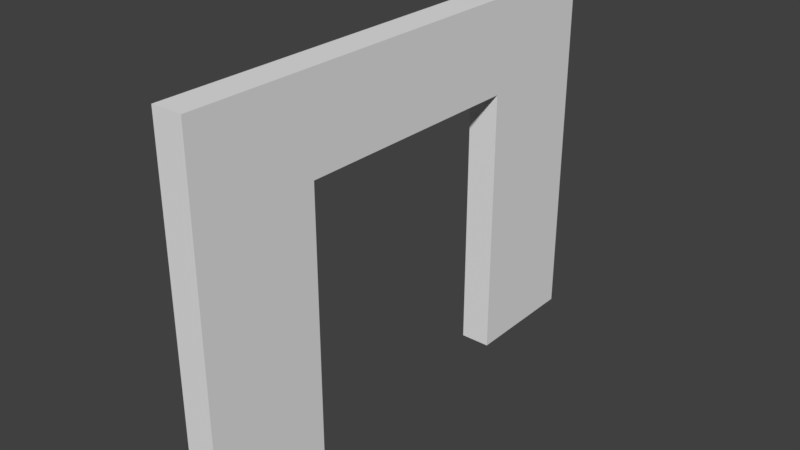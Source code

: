 # Source: StaticMesh_WallDoorTwo_3x4x0.25.blend  (saved by Blender 2.78.0; exported with 4.5.12 LTS)
import bpy
from mathutils import Matrix  # noqa: F401  (used for matrix-valued properties, if any)

bpy.ops.wm.read_factory_settings(use_empty=True)
scene = bpy.context.scene
scene.name = 'Scene'

# ---- collections
col_collection_1 = bpy.data.collections.new('Collection 1'); scene.collection.children.link(col_collection_1)

# ---- world
world_world = bpy.data.worlds.new('World'); scene.world = world_world
world_world.color = (0.05088, 0.05088, 0.05088)
world_world.use_sun_shadow = False
world_world.sun_shadow_jitter_overblur = 0.0
world_world.cycles.sampling_method = 'MANUAL'

# ---- meshes
me_vert = bpy.data.meshes.new('Vert')
me_vert.from_pydata([(0.0, 0.0, 0.0), (-2.384e-07, 0.0, 3.0), (-2.384e-07, 4.0, 3.0), (0.0, 4.0, 0.0), (-0.25, 0.0, 0.0), (-0.25, 0.0, 3.0), (-0.25, 4.0, 3.0), (-0.25, 4.0, 0.0), (-2.384e-07, 3.0, 3.0), (0.0, 3.0, 0.0), (-0.25, 3.0, 3.0), (-0.25, 3.0, 0.0), (-2.384e-07, 1.0, 3.0), (0.0, 1.0, 0.0), (-0.25, 1.0, 3.0), (-0.25, 1.0, 0.0), (-1.788e-07, 1.0, 2.25), (-1.788e-07, 3.0, 2.25), (-0.25, 1.0, 2.25), (-0.25, 3.0, 2.25)], [], [(8, 17, 9, 3, 2), (10, 6, 7, 11, 19), (2, 3, 7, 6), (0, 1, 5, 4), (13, 0, 4, 15), (8, 2, 6, 10), (12, 8, 10, 14), (1, 0, 13, 16, 12), (5, 14, 18, 15, 4), (3, 9, 11, 7), (1, 12, 14, 5), (12, 16, 17, 8), (16, 18, 19, 17), (13, 15, 18, 16), (9, 17, 19, 11), (14, 10, 19, 18)])
me_vert.use_remesh_preserve_volume = False
me_vert.use_remesh_preserve_attributes = False
me_vert.use_mirror_vertex_groups = False
me_vert.update()

# ---- objects
ob_staticmesh_walldoortwo_3x4x0_25 = bpy.data.objects.new('StaticMesh_WallDoorTwo 3x4x0.25', me_vert)

# ---- transforms, parenting, visibility, modifiers, constraints
ob_staticmesh_walldoortwo_3x4x0_25.location = (0.0, 0.0, 0.0)
ob_staticmesh_walldoortwo_3x4x0_25.lineart.crease_threshold = 0.0

# ---- collection membership
col_collection_1.objects.link(ob_staticmesh_walldoortwo_3x4x0_25)

# ---- scene / render settings (as saved in the file)
scene.frame_start = 1; scene.frame_end = 250; scene.frame_set(1)
scene.render.engine = 'CYCLES'
scene.render.resolution_percentage = 50
scene.render.dither_intensity = 0.0
scene.render.use_persistent_data = True
scene.cycles.shading_system = True
scene.cycles.use_denoising = False
scene.cycles.samples = 128
scene.cycles.sampling_pattern = 'TABULATED_SOBOL'
scene.cycles.light_sampling_threshold = 0.0
scene.cycles.use_adaptive_sampling = False
scene.cycles.use_light_tree = False
scene.cycles.blur_glossy = 0.0
scene.cycles.sample_clamp_indirect = 0.0
scene.view_settings.view_transform = 'Standard'
bpy.context.view_layer.update()

# ---- added for rendering (the .blend has no active camera and no usable light): camera, sun
cam_auto = bpy.data.cameras.new('AutoCamera')
cam_auto.lens = 50.0
cam_auto.sensor_width = 36.0
cam_auto.clip_end = 1000.0
ob_auto_camera = bpy.data.objects.new('AutoCamera', cam_auto)
scene.collection.objects.link(ob_auto_camera)
ob_auto_camera.location = (4.5069, -3.55828, 5.20552)
ob_auto_camera.rotation_euler = (1.09748, -7.21219e-08, 0.694738)
scene.camera = ob_auto_camera
light_auto_sun = bpy.data.lights.new('AutoSun', 'SUN')
light_auto_sun.energy = 3.0
light_auto_sun.angle = 0.0523599
ob_auto_sun = bpy.data.objects.new('AutoSun', light_auto_sun)
scene.collection.objects.link(ob_auto_sun)
ob_auto_sun.rotation_euler = (0.872665, 0.174533, 0.523599)
bpy.context.view_layer.update()
